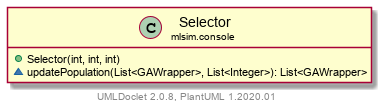

The diagram above was rendered by PlantUML. Its source (embedded in the PNG):
@startuml
    set namespaceSeparator none
    hide empty fields
    hide empty methods

    class "<size:14>Selector\n<size:10>mlsim.console" as mlsim.console.Selector [[../mlsim/console/Selector.html]] {
        +Selector(int, int, int)
        ~updatePopulation(List<GAWrapper>, List<Integer>): List<GAWrapper>
    }

    center footer UMLDoclet 2.0.8, PlantUML 1.2020.01
@enduml